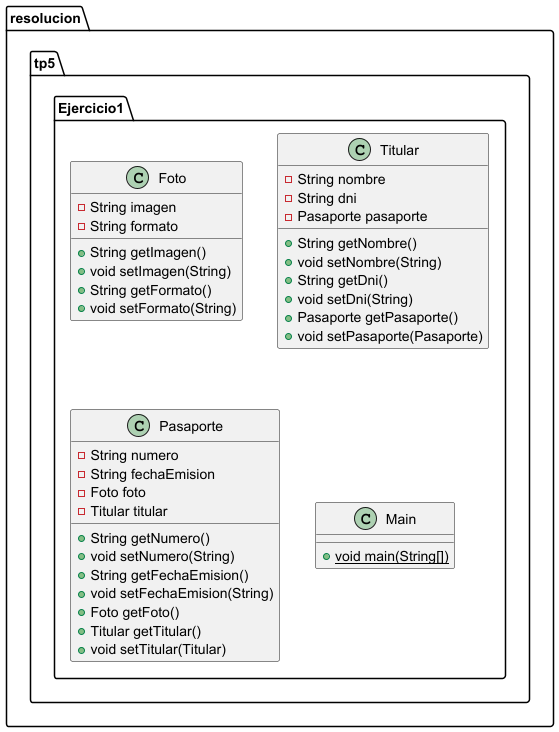

The diagram above was rendered by PlantUML. Its source (embedded in the PNG):
@startuml
class resolucion.tp5.Ejercicio1.Foto {
- String imagen
- String formato
+ String getImagen()
+ void setImagen(String)
+ String getFormato()
+ void setFormato(String)
}


class resolucion.tp5.Ejercicio1.Titular {
- String nombre
- String dni
- Pasaporte pasaporte
+ String getNombre()
+ void setNombre(String)
+ String getDni()
+ void setDni(String)
+ Pasaporte getPasaporte()
+ void setPasaporte(Pasaporte)
}


class resolucion.tp5.Ejercicio1.Pasaporte {
- String numero
- String fechaEmision
- Foto foto
- Titular titular
+ String getNumero()
+ void setNumero(String)
+ String getFechaEmision()
+ void setFechaEmision(String)
+ Foto getFoto()
+ Titular getTitular()
+ void setTitular(Titular)
}


class resolucion.tp5.Ejercicio1.Main {
+ {static} void main(String[])
}

@enduml